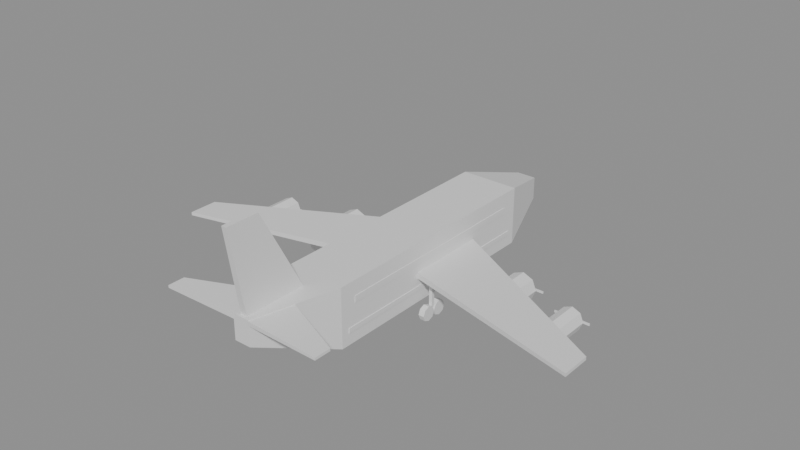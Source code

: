 # Source: airplane_prop.blend  (saved by Blender 5.2.44; exported with 4.5.12 LTS)
import bpy
from mathutils import Matrix  # noqa: F401  (used for matrix-valued properties, if any)

bpy.ops.wm.read_factory_settings(use_empty=True)
scene = bpy.context.scene
scene.name = 'Scene'

# ---- materials (node trees are filled in below, after node groups)
mat_plane = bpy.data.materials.new('plane')
mat_plane.diffuse_color = (0.92, 0.93, 0.95, 1.0)
mat_glass = bpy.data.materials.new('glass')
mat_glass.diffuse_color = (0.06, 0.08, 0.1, 1.0)
mat_plane_wing = bpy.data.materials.new('plane_wing')
mat_plane_wing.diffuse_color = (0.75, 0.77, 0.8, 1.0)
mat_plane_engine = bpy.data.materials.new('plane_engine')
mat_plane_engine.diffuse_color = (0.55, 0.57, 0.6, 1.0)
mat_loco = bpy.data.materials.new('loco')
mat_loco.diffuse_color = (0.7, 0.12, 0.1, 1.0)
mat_tire = bpy.data.materials.new('tire')
mat_tire.diffuse_color = (0.04, 0.04, 0.04, 1.0)
mat_metal = bpy.data.materials.new('metal')
mat_metal.diffuse_color = (0.55, 0.55, 0.6, 1.0)
mat_trim = bpy.data.materials.new('trim')
mat_trim.diffuse_color = (0.18, 0.18, 0.2, 1.0)

# ---- material node trees
mat_plane.use_nodes = True; mat_plane.node_tree.nodes.clear()
_N = mat_plane.node_tree.nodes; _L = mat_plane.node_tree.links
n0 = _N.new('ShaderNodeBsdfPrincipled'); n0.name = 'Principled BSDF'; n0.location = (-200, 100)
n0.inputs[10].default_value = 0.005
n1 = _N.new('ShaderNodeOutputMaterial'); n1.name = 'Material Output'; n1.location = (200, 100)
_L.new(n0.outputs[0], n1.inputs[0])
n1.is_active_output = True
mat_glass.use_nodes = True; mat_glass.node_tree.nodes.clear()
_N = mat_glass.node_tree.nodes; _L = mat_glass.node_tree.links
n0 = _N.new('ShaderNodeBsdfPrincipled'); n0.name = 'Principled BSDF'; n0.location = (-200, 100)
n0.inputs[10].default_value = 0.005
n1 = _N.new('ShaderNodeOutputMaterial'); n1.name = 'Material Output'; n1.location = (200, 100)
_L.new(n0.outputs[0], n1.inputs[0])
n1.is_active_output = True
mat_plane_wing.use_nodes = True; mat_plane_wing.node_tree.nodes.clear()
_N = mat_plane_wing.node_tree.nodes; _L = mat_plane_wing.node_tree.links
n0 = _N.new('ShaderNodeBsdfPrincipled'); n0.name = 'Principled BSDF'; n0.location = (-200, 100)
n0.inputs[10].default_value = 0.005
n1 = _N.new('ShaderNodeOutputMaterial'); n1.name = 'Material Output'; n1.location = (200, 100)
_L.new(n0.outputs[0], n1.inputs[0])
n1.is_active_output = True
mat_plane_engine.use_nodes = True; mat_plane_engine.node_tree.nodes.clear()
_N = mat_plane_engine.node_tree.nodes; _L = mat_plane_engine.node_tree.links
n0 = _N.new('ShaderNodeBsdfPrincipled'); n0.name = 'Principled BSDF'; n0.location = (-200, 100)
n0.inputs[10].default_value = 0.005
n1 = _N.new('ShaderNodeOutputMaterial'); n1.name = 'Material Output'; n1.location = (200, 100)
_L.new(n0.outputs[0], n1.inputs[0])
n1.is_active_output = True
mat_loco.use_nodes = True; mat_loco.node_tree.nodes.clear()
_N = mat_loco.node_tree.nodes; _L = mat_loco.node_tree.links
n0 = _N.new('ShaderNodeBsdfPrincipled'); n0.name = 'Principled BSDF'; n0.location = (-200, 100)
n0.inputs[10].default_value = 0.005
n1 = _N.new('ShaderNodeOutputMaterial'); n1.name = 'Material Output'; n1.location = (200, 100)
_L.new(n0.outputs[0], n1.inputs[0])
n1.is_active_output = True
mat_tire.use_nodes = True; mat_tire.node_tree.nodes.clear()
_N = mat_tire.node_tree.nodes; _L = mat_tire.node_tree.links
n0 = _N.new('ShaderNodeBsdfPrincipled'); n0.name = 'Principled BSDF'; n0.location = (-200, 100)
n0.inputs[10].default_value = 0.005
n1 = _N.new('ShaderNodeOutputMaterial'); n1.name = 'Material Output'; n1.location = (200, 100)
_L.new(n0.outputs[0], n1.inputs[0])
n1.is_active_output = True
mat_metal.use_nodes = True; mat_metal.node_tree.nodes.clear()
_N = mat_metal.node_tree.nodes; _L = mat_metal.node_tree.links
n0 = _N.new('ShaderNodeBsdfPrincipled'); n0.name = 'Principled BSDF'; n0.location = (-200, 100)
n0.inputs[10].default_value = 0.005
n1 = _N.new('ShaderNodeOutputMaterial'); n1.name = 'Material Output'; n1.location = (200, 100)
_L.new(n0.outputs[0], n1.inputs[0])
n1.is_active_output = True
mat_trim.use_nodes = True; mat_trim.node_tree.nodes.clear()
_N = mat_trim.node_tree.nodes; _L = mat_trim.node_tree.links
n0 = _N.new('ShaderNodeBsdfPrincipled'); n0.name = 'Principled BSDF'; n0.location = (-200, 100)
n0.inputs[10].default_value = 0.005
n1 = _N.new('ShaderNodeOutputMaterial'); n1.name = 'Material Output'; n1.location = (200, 100)
_L.new(n0.outputs[0], n1.inputs[0])
n1.is_active_output = True

# ---- meshes
me_airplane = bpy.data.meshes.new('Airplane')
me_airplane.from_pydata([(-1.8, -7.0, 0.9), (1.8, -7.0, 0.9), (1.8, 8.0, 0.9), (-1.8, 8.0, 0.9), (-1.8, -7.0, 4.5), (1.8, -7.0, 4.5), (1.8, 8.0, 4.5), (-1.8, 8.0, 4.5), (-1.8, 8.0, 0.9), (1.8, 8.0, 0.9), (0.6, 12.0, 2.0), (-0.6, 12.0, 2.0), (-1.8, 8.0, 4.5), (1.8, 8.0, 4.5), (0.6, 12.0, 3.4), (-0.6, 12.0, 3.4), (-1.2, 9.6, 3.5), (1.2, 9.6, 3.5), (0.62, 11.6, 3.05), (-0.62, 11.6, 3.05), (-1.2, 9.6, 4.0), (1.2, 9.6, 4.0), (0.62, 11.6, 3.45), (-0.62, 11.6, 3.45), (-1.8, -7.0, 0.9), (1.8, -7.0, 0.9), (0.5, -12.0, 3.0), (-0.5, -12.0, 3.0), (-1.8, -7.0, 4.5), (1.8, -7.0, 4.5), (0.5, -12.0, 4.5), (-0.5, -12.0, 4.5), (1.8, -6.0, 3.2), (1.83, -6.0, 3.2), (1.83, 7.0, 3.2), (1.8, 7.0, 3.2), (1.8, -6.0, 3.6), (1.83, -6.0, 3.6), (1.83, 7.0, 3.6), (1.8, 7.0, 3.6), (-1.83, -6.0, 3.2), (-1.8, -6.0, 3.2), (-1.8, 7.0, 3.2), (-1.83, 7.0, 3.2), (-1.83, -6.0, 3.6), (-1.8, -6.0, 3.6), (-1.8, 7.0, 3.6), (-1.83, 7.0, 3.6), (1.8, -1.0, 2.4), (13.0, -4.0, 2.6), (13.0, -2.2, 2.6), (1.8, 4.0, 2.4), (1.8, -1.0, 2.75), (13.0, -4.0, 2.8), (13.0, -2.2, 2.8), (1.8, 4.0, 2.75), (6.0, 2.9, 2.6), (6.0, -0.5, 2.6), (6.601, 2.9, 2.351), (6.601, -0.5, 2.351), (6.85, 2.9, 1.75), (6.85, -0.5, 1.75), (6.601, 2.9, 1.149), (6.601, -0.5, 1.149), (6.0, 2.9, 0.9), (6.0, -0.5, 0.9), (5.399, 2.9, 1.149), (5.399, -0.5, 1.149), (5.15, 2.9, 1.75), (5.15, -0.5, 1.75), (5.399, 2.9, 2.351), (5.399, -0.5, 2.351), (6.0, 2.9, 1.35), (6.283, 2.9, 1.467), (6.4, 2.9, 1.75), (6.283, 2.9, 2.033), (6.0, 2.9, 2.15), (5.717, 2.9, 2.033), (5.6, 2.9, 1.75), (5.717, 2.9, 1.467), (6.0, 3.5, 1.75), (10.0, 1.4, 2.7), (10.0, -1.4, 2.7), (10.49, 1.4, 2.495), (10.49, -1.4, 2.495), (10.7, 1.4, 2.0), (10.7, -1.4, 2.0), (10.49, 1.4, 1.505), (10.49, -1.4, 1.505), (10.0, 1.4, 1.3), (10.0, -1.4, 1.3), (9.505, 1.4, 1.505), (9.505, -1.4, 1.505), (9.3, 1.4, 2.0), (9.3, -1.4, 2.0), (9.505, 1.4, 2.495), (9.505, -1.4, 2.495), (10.0, 1.4, 1.65), (10.25, 1.4, 1.753), (10.35, 1.4, 2.0), (10.25, 1.4, 2.247), (10.0, 1.4, 2.35), (9.753, 1.4, 2.247), (9.65, 1.4, 2.0), (9.753, 1.4, 1.753), (10.0, 1.9, 2.0), (0.4, -12.0, 4.2), (5.0, -12.2, 4.3), (5.0, -11.2, 4.3), (0.4, -9.2, 4.2), (0.4, -12.0, 4.45), (5.0, -12.2, 4.45), (5.0, -11.2, 4.45), (0.4, -9.2, 4.45), (-1.8, -1.0, 2.4), (-13.0, -4.0, 2.6), (-13.0, -2.2, 2.6), (-1.8, 4.0, 2.4), (-1.8, -1.0, 2.75), (-13.0, -4.0, 2.8), (-13.0, -2.2, 2.8), (-1.8, 4.0, 2.75), (-6.0, 2.9, 2.6), (-6.0, -0.5, 2.6), (-5.399, 2.9, 2.351), (-5.399, -0.5, 2.351), (-5.15, 2.9, 1.75), (-5.15, -0.5, 1.75), (-5.399, 2.9, 1.149), (-5.399, -0.5, 1.149), (-6.0, 2.9, 0.9), (-6.0, -0.5, 0.9), (-6.601, 2.9, 1.149), (-6.601, -0.5, 1.149), (-6.85, 2.9, 1.75), (-6.85, -0.5, 1.75), (-6.601, 2.9, 2.351), (-6.601, -0.5, 2.351), (-6.0, 2.9, 1.35), (-5.717, 2.9, 1.467), (-5.6, 2.9, 1.75), (-5.717, 2.9, 2.033), (-6.0, 2.9, 2.15), (-6.283, 2.9, 2.033), (-6.4, 2.9, 1.75), (-6.283, 2.9, 1.467), (-6.0, 3.5, 1.75), (-10.0, 1.4, 2.7), (-10.0, -1.4, 2.7), (-9.505, 1.4, 2.495), (-9.505, -1.4, 2.495), (-9.3, 1.4, 2.0), (-9.3, -1.4, 2.0), (-9.505, 1.4, 1.505), (-9.505, -1.4, 1.505), (-10.0, 1.4, 1.3), (-10.0, -1.4, 1.3), (-10.49, 1.4, 1.505), (-10.49, -1.4, 1.505), (-10.7, 1.4, 2.0), (-10.7, -1.4, 2.0), (-10.49, 1.4, 2.495), (-10.49, -1.4, 2.495), (-10.0, 1.4, 1.65), (-9.753, 1.4, 1.753), (-9.65, 1.4, 2.0), (-9.753, 1.4, 2.247), (-10.0, 1.4, 2.35), (-10.25, 1.4, 2.247), (-10.35, 1.4, 2.0), (-10.25, 1.4, 1.753), (-10.0, 1.9, 2.0), (-0.4, -12.0, 4.2), (-5.0, -12.2, 4.3), (-5.0, -11.2, 4.3), (-0.4, -9.2, 4.2), (-0.4, -12.0, 4.45), (-5.0, -12.2, 4.45), (-5.0, -11.2, 4.45), (-0.4, -9.2, 4.45), (-0.2, -11.8, 4.5), (0.2, -11.8, 4.5), (0.2, -8.0, 4.5), (-0.2, -8.0, 4.5), (-0.15, -12.6, 9.5), (0.15, -12.6, 9.5), (0.15, -10.6, 9.5), (-0.15, -10.6, 9.5), (-1.84, -6.5, 1.6), (-1.8, -6.5, 1.6), (-1.8, 7.5, 1.6), (-1.84, 7.5, 1.6), (-1.84, -6.5, 1.9), (-1.8, -6.5, 1.9), (-1.8, 7.5, 1.9), (-1.84, 7.5, 1.9), (1.8, -6.5, 1.6), (1.84, -6.5, 1.6), (1.84, 7.5, 1.6), (1.8, 7.5, 1.6), (1.8, -6.5, 1.9), (1.84, -6.5, 1.9), (1.84, 7.5, 1.9), (1.8, 7.5, 1.9), (-0.15, 9.85, 0.35), (0.15, 9.85, 0.35), (-0.15, 9.747, 0.1025), (0.15, 9.747, 0.1025), (-0.15, 9.5, 0.0), (0.15, 9.5, 0.0), (-0.15, 9.253, 0.1025), (0.15, 9.253, 0.1025), (-0.15, 9.15, 0.35), (0.15, 9.15, 0.35), (-0.15, 9.253, 0.5975), (0.15, 9.253, 0.5975), (-0.15, 9.5, 0.7), (0.15, 9.5, 0.7), (-0.15, 9.747, 0.5975), (0.15, 9.747, 0.5975), (-0.08, 9.42, 0.35), (0.08, 9.42, 0.35), (0.08, 9.58, 0.35), (-0.08, 9.58, 0.35), (-0.08, 9.42, 1.2), (0.08, 9.42, 1.2), (0.08, 9.58, 1.2), (-0.08, 9.58, 1.2), (2.225, -0.5, 0.45), (2.575, -0.5, 0.45), (2.225, -0.6318, 0.1318), (2.575, -0.6318, 0.1318), (2.225, -0.95, 0.0), (2.575, -0.95, 0.0), (2.225, -1.268, 0.1318), (2.575, -1.268, 0.1318), (2.225, -1.4, 0.45), (2.575, -1.4, 0.45), (2.225, -1.268, 0.7682), (2.575, -1.268, 0.7682), (2.225, -0.95, 0.9), (2.575, -0.95, 0.9), (2.225, -0.6318, 0.7682), (2.575, -0.6318, 0.7682), (2.225, 0.4, 0.45), (2.575, 0.4, 0.45), (2.225, 0.2682, 0.1318), (2.575, 0.2682, 0.1318), (2.225, -0.05, 0.0), (2.575, -0.05, 0.0), (2.225, -0.3682, 0.1318), (2.575, -0.3682, 0.1318), (2.225, -0.5, 0.45), (2.575, -0.5, 0.45), (2.225, -0.3682, 0.7682), (2.575, -0.3682, 0.7682), (2.225, -0.05, 0.9), (2.575, -0.05, 0.9), (2.225, 0.2682, 0.7682), (2.575, 0.2682, 0.7682), (2.3, -0.6, 0.45), (2.5, -0.6, 0.45), (2.5, -0.4, 0.45), (2.3, -0.4, 0.45), (2.3, -0.6, 2.5), (2.5, -0.6, 2.5), (2.5, -0.4, 2.5), (2.3, -0.4, 2.5), (-2.575, -0.5, 0.45), (-2.225, -0.5, 0.45), (-2.575, -0.6318, 0.1318), (-2.225, -0.6318, 0.1318), (-2.575, -0.95, 0.0), (-2.225, -0.95, 0.0), (-2.575, -1.268, 0.1318), (-2.225, -1.268, 0.1318), (-2.575, -1.4, 0.45), (-2.225, -1.4, 0.45), (-2.575, -1.268, 0.7682), (-2.225, -1.268, 0.7682), (-2.575, -0.95, 0.9), (-2.225, -0.95, 0.9), (-2.575, -0.6318, 0.7682), (-2.225, -0.6318, 0.7682), (-2.575, 0.4, 0.45), (-2.225, 0.4, 0.45), (-2.575, 0.2682, 0.1318), (-2.225, 0.2682, 0.1318), (-2.575, -0.05, 0.0), (-2.225, -0.05, 0.0), (-2.575, -0.3682, 0.1318), (-2.225, -0.3682, 0.1318), (-2.575, -0.5, 0.45), (-2.225, -0.5, 0.45), (-2.575, -0.3682, 0.7682), (-2.225, -0.3682, 0.7682), (-2.575, -0.05, 0.9), (-2.225, -0.05, 0.9), (-2.575, 0.2682, 0.7682), (-2.225, 0.2682, 0.7682), (-2.5, -0.6, 0.45), (-2.3, -0.6, 0.45), (-2.3, -0.4, 0.45), (-2.5, -0.4, 0.45), (-2.5, -0.6, 2.5), (-2.3, -0.6, 2.5), (-2.3, -0.4, 2.5), (-2.5, -0.4, 2.5)], [], [(0, 3, 2, 1), (4, 5, 6, 7), (0, 1, 5, 4), (1, 2, 6, 5), (2, 3, 7, 6), (3, 0, 4, 7), (8, 11, 10, 9), (12, 13, 14, 15), (8, 9, 13, 12), (9, 10, 14, 13), (10, 11, 15, 14), (11, 8, 12, 15), (16, 19, 18, 17), (20, 21, 22, 23), (16, 17, 21, 20), (17, 18, 22, 21), (18, 19, 23, 22), (19, 16, 20, 23), (24, 25, 26, 27), (28, 31, 30, 29), (24, 28, 29, 25), (25, 29, 30, 26), (26, 30, 31, 27), (27, 31, 28, 24), (32, 35, 34, 33), (36, 37, 38, 39), (32, 33, 37, 36), (33, 34, 38, 37), (34, 35, 39, 38), (35, 32, 36, 39), (40, 43, 42, 41), (44, 45, 46, 47), (40, 41, 45, 44), (41, 42, 46, 45), (42, 43, 47, 46), (43, 40, 44, 47), (48, 51, 50, 49), (52, 53, 54, 55), (48, 49, 53, 52), (49, 50, 54, 53), (50, 51, 55, 54), (51, 48, 52, 55), (56, 57, 59, 58), (58, 59, 61, 60), (60, 61, 63, 62), (62, 63, 65, 64), (64, 65, 67, 66), (66, 67, 69, 68), (59, 57, 71, 69, 67, 65, 63, 61), (68, 69, 71, 70), (70, 71, 57, 56), (56, 58, 60, 62, 64, 66, 68, 70), (72, 80, 73), (73, 80, 74), (74, 80, 75), (75, 80, 76), (76, 80, 77), (77, 80, 78), (72, 73, 74, 75, 76, 77, 78, 79), (78, 80, 79), (79, 80, 72), (81, 82, 84, 83), (83, 84, 86, 85), (85, 86, 88, 87), (87, 88, 90, 89), (89, 90, 92, 91), (91, 92, 94, 93), (84, 82, 96, 94, 92, 90, 88, 86), (93, 94, 96, 95), (95, 96, 82, 81), (81, 83, 85, 87, 89, 91, 93, 95), (97, 105, 98), (98, 105, 99), (99, 105, 100), (100, 105, 101), (101, 105, 102), (102, 105, 103), (97, 98, 99, 100, 101, 102, 103, 104), (103, 105, 104), (104, 105, 97), (106, 109, 108, 107), (110, 111, 112, 113), (106, 107, 111, 110), (107, 108, 112, 111), (108, 109, 113, 112), (109, 106, 110, 113), (114, 115, 116, 117), (118, 121, 120, 119), (114, 118, 119, 115), (115, 119, 120, 116), (116, 120, 121, 117), (117, 121, 118, 114), (122, 123, 125, 124), (124, 125, 127, 126), (126, 127, 129, 128), (128, 129, 131, 130), (130, 131, 133, 132), (132, 133, 135, 134), (125, 123, 137, 135, 133, 131, 129, 127), (134, 135, 137, 136), (136, 137, 123, 122), (122, 124, 126, 128, 130, 132, 134, 136), (138, 146, 139), (139, 146, 140), (140, 146, 141), (141, 146, 142), (142, 146, 143), (143, 146, 144), (138, 139, 140, 141, 142, 143, 144, 145), (144, 146, 145), (145, 146, 138), (147, 148, 150, 149), (149, 150, 152, 151), (151, 152, 154, 153), (153, 154, 156, 155), (155, 156, 158, 157), (157, 158, 160, 159), (150, 148, 162, 160, 158, 156, 154, 152), (159, 160, 162, 161), (161, 162, 148, 147), (147, 149, 151, 153, 155, 157, 159, 161), (163, 171, 164), (164, 171, 165), (165, 171, 166), (166, 171, 167), (167, 171, 168), (168, 171, 169), (163, 164, 165, 166, 167, 168, 169, 170), (169, 171, 170), (170, 171, 163), (172, 173, 174, 175), (176, 179, 178, 177), (172, 176, 177, 173), (173, 177, 178, 174), (174, 178, 179, 175), (175, 179, 176, 172), (180, 183, 182, 181), (184, 185, 186, 187), (180, 181, 185, 184), (181, 182, 186, 185), (182, 183, 187, 186), (183, 180, 184, 187), (188, 191, 190, 189), (192, 193, 194, 195), (188, 189, 193, 192), (189, 190, 194, 193), (190, 191, 195, 194), (191, 188, 192, 195), (196, 199, 198, 197), (200, 201, 202, 203), (196, 197, 201, 200), (197, 198, 202, 201), (198, 199, 203, 202), (199, 196, 200, 203), (204, 205, 207, 206), (206, 207, 209, 208), (208, 209, 211, 210), (210, 211, 213, 212), (212, 213, 215, 214), (214, 215, 217, 216), (207, 205, 219, 217, 215, 213, 211, 209), (216, 217, 219, 218), (218, 219, 205, 204), (204, 206, 208, 210, 212, 214, 216, 218), (220, 223, 222, 221), (224, 225, 226, 227), (220, 221, 225, 224), (221, 222, 226, 225), (222, 223, 227, 226), (223, 220, 224, 227), (228, 229, 231, 230), (230, 231, 233, 232), (232, 233, 235, 234), (234, 235, 237, 236), (236, 237, 239, 238), (238, 239, 241, 240), (231, 229, 243, 241, 239, 237, 235, 233), (240, 241, 243, 242), (242, 243, 229, 228), (228, 230, 232, 234, 236, 238, 240, 242), (244, 245, 247, 246), (246, 247, 249, 248), (248, 249, 251, 250), (250, 251, 253, 252), (252, 253, 255, 254), (254, 255, 257, 256), (247, 245, 259, 257, 255, 253, 251, 249), (256, 257, 259, 258), (258, 259, 245, 244), (244, 246, 248, 250, 252, 254, 256, 258), (260, 263, 262, 261), (264, 265, 266, 267), (260, 261, 265, 264), (261, 262, 266, 265), (262, 263, 267, 266), (263, 260, 264, 267), (268, 269, 271, 270), (270, 271, 273, 272), (272, 273, 275, 274), (274, 275, 277, 276), (276, 277, 279, 278), (278, 279, 281, 280), (271, 269, 283, 281, 279, 277, 275, 273), (280, 281, 283, 282), (282, 283, 269, 268), (268, 270, 272, 274, 276, 278, 280, 282), (284, 285, 287, 286), (286, 287, 289, 288), (288, 289, 291, 290), (290, 291, 293, 292), (292, 293, 295, 294), (294, 295, 297, 296), (287, 285, 299, 297, 295, 293, 291, 289), (296, 297, 299, 298), (298, 299, 285, 284), (284, 286, 288, 290, 292, 294, 296, 298), (300, 303, 302, 301), (304, 305, 306, 307), (300, 301, 305, 304), (301, 302, 306, 305), (302, 303, 307, 306), (303, 300, 304, 307)])
me_airplane.polygons.foreach_set('material_index', [0, 0, 0, 0, 0, 0, 0, 0, 0, 0, 0, 0, 1, 1, 1, 1, 1, 1, 0, 0, 0, 0, 0, 0, 1, 1, 1, 1, 1, 1, 1, 1, 1, 1, 1, 1, 2, 2, 2, 2, 2, 2, 3, 3, 3, 3, 3, 3, 3, 3, 3, 3, 0, 0, 0, 0, 0, 0, 0, 0, 0, 3, 3, 3, 3, 3, 3, 3, 3, 3, 3, 0, 0, 0, 0, 0, 0, 0, 0, 0, 2, 2, 2, 2, 2, 2, 2, 2, 2, 2, 2, 2, 3, 3, 3, 3, 3, 3, 3, 3, 3, 3, 0, 0, 0, 0, 0, 0, 0, 0, 0, 3, 3, 3, 3, 3, 3, 3, 3, 3, 3, 0, 0, 0, 0, 0, 0, 0, 0, 0, 2, 2, 2, 2, 2, 2, 4, 4, 4, 4, 4, 4, 4, 4, 4, 4, 4, 4, 4, 4, 4, 4, 4, 4, 5, 5, 5, 5, 5, 5, 5, 5, 5, 5, 6, 6, 6, 6, 6, 6, 5, 5, 5, 5, 5, 5, 5, 5, 5, 5, 5, 5, 5, 5, 5, 5, 5, 5, 5, 5, 6, 6, 6, 6, 6, 6, 5, 5, 5, 5, 5, 5, 5, 5, 5, 5, 5, 5, 5, 5, 5, 5, 5, 5, 5, 5, 6, 6, 6, 6, 6, 6])
_uv = me_airplane.uv_layers.new(name='UVMap')
_uv.uv.foreach_set('vector', [0.0, 0.0, 0.0, 0.0, 0.0, 0.0, 0.0, 0.0, 0.0, 0.0, 0.0, 0.0, 0.0, 0.0, 0.0, 0.0, 0.0, 0.0, 0.0, 0.0, 0.0, 0.0, 0.0, 0.0, 0.0, 0.0, 0.0, 0.0, 0.0, 0.0, 0.0, 0.0, 0.0, 0.0, 0.0, 0.0, 0.0, 0.0, 0.0, 0.0, 0.0, 0.0, 0.0, 0.0, 0.0, 0.0, 0.0, 0.0, 0.0, 0.0, 0.0, 0.0, 0.0, 0.0, 0.0, 0.0, 0.0, 0.0, 0.0, 0.0, 0.0, 0.0, 0.0, 0.0, 0.0, 0.0, 0.0, 0.0, 0.0, 0.0, 0.0, 0.0, 0.0, 0.0, 0.0, 0.0, 0.0, 0.0, 0.0, 0.0, 0.0, 0.0, 0.0, 0.0, 0.0, 0.0, 0.0, 0.0, 0.0, 0.0, 0.0, 0.0, 0.0, 0.0, 0.0, 0.0, 0.0, 0.0, 0.0, 0.0, 0.0, 0.0, 0.0, 0.0, 0.0, 0.0, 0.0, 0.0, 0.0, 0.0, 0.0, 0.0, 0.0, 0.0, 0.0, 0.0, 0.0, 0.0, 0.0, 0.0, 0.0, 0.0, 0.0, 0.0, 0.0, 0.0, 0.0, 0.0, 0.0, 0.0, 0.0, 0.0, 0.0, 0.0, 0.0, 0.0, 0.0, 0.0, 0.0, 0.0, 0.0, 0.0, 0.0, 0.0, 0.0, 0.0, 0.0, 0.0, 0.0, 0.0, 0.0, 0.0, 0.0, 0.0, 0.0, 0.0, 0.0, 0.0, 0.0, 0.0, 0.0, 0.0, 0.0, 0.0, 0.0, 0.0, 0.0, 0.0, 0.0, 0.0, 0.0, 0.0, 0.0, 0.0, 0.0, 0.0, 0.0, 0.0, 0.0, 0.0, 0.0, 0.0, 0.0, 0.0, 0.0, 0.0, 0.0, 0.0, 0.0, 0.0, 0.0, 0.0, 0.0, 0.0, 0.0, 0.0, 0.0, 0.0, 0.0, 0.0, 0.0, 0.0, 0.0, 0.0, 0.0, 0.0, 0.0, 0.0, 0.0, 0.0, 0.0, 0.0, 0.0, 0.0, 0.0, 0.0, 0.0, 0.0, 0.0, 0.0, 0.0, 0.0, 0.0, 0.0, 0.0, 0.0, 0.0, 0.0, 0.0, 0.0, 0.0, 0.0, 0.0, 0.0, 0.0, 0.0, 0.0, 0.0, 0.0, 0.0, 0.0, 0.0, 0.0, 0.0, 0.0, 0.0, 0.0, 0.0, 0.0, 0.0, 0.0, 0.0, 0.0, 0.0, 0.0, 0.0, 0.0, 0.0, 0.0, 0.0, 0.0, 0.0, 0.0, 0.0, 0.0, 0.0, 0.0, 0.0, 0.0, 0.0, 0.0, 0.0, 0.0, 0.0, 0.0, 0.0, 0.0, 0.0, 0.0, 0.0, 0.0, 0.0, 0.0, 0.0, 0.0, 0.0, 0.0, 0.0, 0.0, 0.0, 0.0, 0.0, 0.0, 0.0, 0.0, 0.0, 0.0, 0.0, 0.0, 0.0, 0.0, 0.0, 0.0, 0.0, 0.0, 0.0, 0.0, 0.0, 0.0, 0.0, 0.0, 0.0, 0.0, 0.0, 0.0, 0.0, 0.0, 0.0, 0.0, 0.0, 0.0, 0.0, 0.0, 0.0, 0.0, 0.0, 0.0, 0.0, 0.0, 0.0, 0.0, 0.0, 0.0, 0.0, 0.0, 0.0, 1.0, 0.5, 1.0, 1.0, 0.875, 1.0, 0.875, 0.5, 0.875, 0.5, 0.875, 1.0, 0.75, 1.0, 0.75, 0.5, 0.75, 0.5, 0.75, 1.0, 0.625, 1.0, 0.625, 0.5, 0.625, 0.5, 0.625, 1.0, 0.5, 1.0, 0.5, 0.5, 0.5, 0.5, 0.5, 1.0, 0.375, 1.0, 0.375, 0.5, 0.375, 0.5, 0.375, 1.0, 0.25, 1.0, 0.25, 0.5, 0.4197, 0.4197, 0.25, 0.49, 0.08029, 0.4197, 0.01, 0.25, 0.08029, 0.08029, 0.25, 0.01, 0.4197, 0.08029, 0.49, 0.25, 0.25, 0.5, 0.25, 1.0, 0.125, 1.0, 0.125, 0.5, 0.125, 0.5, 0.125, 1.0, 0.0, 1.0, 0.0, 0.5, 0.75, 0.49, 0.9197, 0.4197, 0.99, 0.25, 0.9197, 0.08029, 0.75, 0.01, 0.5803, 0.08029, 0.51, 0.25, 0.5803, 0.4197, 0.25, 0.49, 0.25, 0.25, 0.4197, 0.4197, 0.4197, 0.4197, 0.25, 0.25, 0.49, 0.25, 0.49, 0.25, 0.25, 0.25, 0.4197, 0.08029, 0.4197, 0.08029, 0.25, 0.25, 0.25, 0.01, 0.25, 0.01, 0.25, 0.25, 0.08029, 0.08029, 0.08029, 0.08029, 0.25, 0.25, 0.01, 0.25, 0.75, 0.49, 0.9197, 0.4197, 0.99, 0.25, 0.9197, 0.08029, 0.75, 0.01, 0.5803, 0.08029, 0.51, 0.25, 0.5803, 0.4197, 0.01, 0.25, 0.25, 0.25, 0.08029, 0.4197, 0.08029, 0.4197, 0.25, 0.25, 0.25, 0.49, 1.0, 0.5, 1.0, 1.0, 0.875, 1.0, 0.875, 0.5, 0.875, 0.5, 0.875, 1.0, 0.75, 1.0, 0.75, 0.5, 0.75, 0.5, 0.75, 1.0, 0.625, 1.0, 0.625, 0.5, 0.625, 0.5, 0.625, 1.0, 0.5, 1.0, 0.5, 0.5, 0.5, 0.5, 0.5, 1.0, 0.375, 1.0, 0.375, 0.5, 0.375, 0.5, 0.375, 1.0, 0.25, 1.0, 0.25, 0.5, 0.4197, 0.4197, 0.25, 0.49, 0.08029, 0.4197, 0.01, 0.25, 0.08029, 0.08029, 0.25, 0.01, 0.4197, 0.08029, 0.49, 0.25, 0.25, 0.5, 0.25, 1.0, 0.125, 1.0, 0.125, 0.5, 0.125, 0.5, 0.125, 1.0, 0.0, 1.0, 0.0, 0.5, 0.75, 0.49, 0.9197, 0.4197, 0.99, 0.25, 0.9197, 0.08029, 0.75, 0.01, 0.5803, 0.08029, 0.51, 0.25, 0.5803, 0.4197, 0.25, 0.49, 0.25, 0.25, 0.4197, 0.4197, 0.4197, 0.4197, 0.25, 0.25, 0.49, 0.25, 0.49, 0.25, 0.25, 0.25, 0.4197, 0.08029, 0.4197, 0.08029, 0.25, 0.25, 0.25, 0.01, 0.25, 0.01, 0.25, 0.25, 0.08029, 0.08029, 0.08029, 0.08029, 0.25, 0.25, 0.01, 0.25, 0.75, 0.49, 0.9197, 0.4197, 0.99, 0.25, 0.9197, 0.08029, 0.75, 0.01, 0.5803, 0.08029, 0.51, 0.25, 0.5803, 0.4197, 0.01, 0.25, 0.25, 0.25, 0.08029, 0.4197, 0.08029, 0.4197, 0.25, 0.25, 0.25, 0.49, 0.0, 0.0, 0.0, 0.0, 0.0, 0.0, 0.0, 0.0, 0.0, 0.0, 0.0, 0.0, 0.0, 0.0, 0.0, 0.0, 0.0, 0.0, 0.0, 0.0, 0.0, 0.0, 0.0, 0.0, 0.0, 0.0, 0.0, 0.0, 0.0, 0.0, 0.0, 0.0, 0.0, 0.0, 0.0, 0.0, 0.0, 0.0, 0.0, 0.0, 0.0, 0.0, 0.0, 0.0, 0.0, 0.0, 0.0, 0.0, 0.0, 0.0, 0.0, 0.0, 0.0, 0.0, 0.0, 0.0, 0.0, 0.0, 0.0, 0.0, 0.0, 0.0, 0.0, 0.0, 0.0, 0.0, 0.0, 0.0, 0.0, 0.0, 0.0, 0.0, 0.0, 0.0, 0.0, 0.0, 0.0, 0.0, 0.0, 0.0, 0.0, 0.0, 0.0, 0.0, 0.0, 0.0, 0.0, 0.0, 0.0, 0.0, 0.0, 0.0, 0.0, 0.0, 0.0, 0.0, 1.0, 0.5, 1.0, 1.0, 0.875, 1.0, 0.875, 0.5, 0.875, 0.5, 0.875, 1.0, 0.75, 1.0, 0.75, 0.5, 0.75, 0.5, 0.75, 1.0, 0.625, 1.0, 0.625, 0.5, 0.625, 0.5, 0.625, 1.0, 0.5, 1.0, 0.5, 0.5, 0.5, 0.5, 0.5, 1.0, 0.375, 1.0, 0.375, 0.5, 0.375, 0.5, 0.375, 1.0, 0.25, 1.0, 0.25, 0.5, 0.4197, 0.4197, 0.25, 0.49, 0.08029, 0.4197, 0.01, 0.25, 0.08029, 0.08029, 0.25, 0.01, 0.4197, 0.08029, 0.49, 0.25, 0.25, 0.5, 0.25, 1.0, 0.125, 1.0, 0.125, 0.5, 0.125, 0.5, 0.125, 1.0, 0.0, 1.0, 0.0, 0.5, 0.75, 0.49, 0.9197, 0.4197, 0.99, 0.25, 0.9197, 0.08029, 0.75, 0.01, 0.5803, 0.08029, 0.51, 0.25, 0.5803, 0.4197, 0.25, 0.49, 0.25, 0.25, 0.4197, 0.4197, 0.4197, 0.4197, 0.25, 0.25, 0.49, 0.25, 0.49, 0.25, 0.25, 0.25, 0.4197, 0.08029, 0.4197, 0.08029, 0.25, 0.25, 0.25, 0.01, 0.25, 0.01, 0.25, 0.25, 0.08029, 0.08029, 0.08029, 0.08029, 0.25, 0.25, 0.01, 0.25, 0.75, 0.49, 0.9197, 0.4197, 0.99, 0.25, 0.9197, 0.08029, 0.75, 0.01, 0.5803, 0.08029, 0.51, 0.25, 0.5803, 0.4197, 0.01, 0.25, 0.25, 0.25, 0.08029, 0.4197, 0.08029, 0.4197, 0.25, 0.25, 0.25, 0.49, 1.0, 0.5, 1.0, 1.0, 0.875, 1.0, 0.875, 0.5, 0.875, 0.5, 0.875, 1.0, 0.75, 1.0, 0.75, 0.5, 0.75, 0.5, 0.75, 1.0, 0.625, 1.0, 0.625, 0.5, 0.625, 0.5, 0.625, 1.0, 0.5, 1.0, 0.5, 0.5, 0.5, 0.5, 0.5, 1.0, 0.375, 1.0, 0.375, 0.5, 0.375, 0.5, 0.375, 1.0, 0.25, 1.0, 0.25, 0.5, 0.4197, 0.4197, 0.25, 0.49, 0.08029, 0.4197, 0.01, 0.25, 0.08029, 0.08029, 0.25, 0.01, 0.4197, 0.08029, 0.49, 0.25, 0.25, 0.5, 0.25, 1.0, 0.125, 1.0, 0.125, 0.5, 0.125, 0.5, 0.125, 1.0, 0.0, 1.0, 0.0, 0.5, 0.75, 0.49, 0.9197, 0.4197, 0.99, 0.25, 0.9197, 0.08029, 0.75, 0.01, 0.5803, 0.08029, 0.51, 0.25, 0.5803, 0.4197, 0.25, 0.49, 0.25, 0.25, 0.4197, 0.4197, 0.4197, 0.4197, 0.25, 0.25, 0.49, 0.25, 0.49, 0.25, 0.25, 0.25, 0.4197, 0.08029, 0.4197, 0.08029, 0.25, 0.25, 0.25, 0.01, 0.25, 0.01, 0.25, 0.25, 0.08029, 0.08029, 0.08029, 0.08029, 0.25, 0.25, 0.01, 0.25, 0.75, 0.49, 0.9197, 0.4197, 0.99, 0.25, 0.9197, 0.08029, 0.75, 0.01, 0.5803, 0.08029, 0.51, 0.25, 0.5803, 0.4197, 0.01, 0.25, 0.25, 0.25, 0.08029, 0.4197, 0.08029, 0.4197, 0.25, 0.25, 0.25, 0.49, 0.0, 0.0, 0.0, 0.0, 0.0, 0.0, 0.0, 0.0, 0.0, 0.0, 0.0, 0.0, 0.0, 0.0, 0.0, 0.0, 0.0, 0.0, 0.0, 0.0, 0.0, 0.0, 0.0, 0.0, 0.0, 0.0, 0.0, 0.0, 0.0, 0.0, 0.0, 0.0, 0.0, 0.0, 0.0, 0.0, 0.0, 0.0, 0.0, 0.0, 0.0, 0.0, 0.0, 0.0, 0.0, 0.0, 0.0, 0.0, 0.0, 0.0, 0.0, 0.0, 0.0, 0.0, 0.0, 0.0, 0.0, 0.0, 0.0, 0.0, 0.0, 0.0, 0.0, 0.0, 0.0, 0.0, 0.0, 0.0, 0.0, 0.0, 0.0, 0.0, 0.0, 0.0, 0.0, 0.0, 0.0, 0.0, 0.0, 0.0, 0.0, 0.0, 0.0, 0.0, 0.0, 0.0, 0.0, 0.0, 0.0, 0.0, 0.0, 0.0, 0.0, 0.0, 0.0, 0.0, 0.0, 0.0, 0.0, 0.0, 0.0, 0.0, 0.0, 0.0, 0.0, 0.0, 0.0, 0.0, 0.0, 0.0, 0.0, 0.0, 0.0, 0.0, 0.0, 0.0, 0.0, 0.0, 0.0, 0.0, 0.0, 0.0, 0.0, 0.0, 0.0, 0.0, 0.0, 0.0, 0.0, 0.0, 0.0, 0.0, 0.0, 0.0, 0.0, 0.0, 0.0, 0.0, 0.0, 0.0, 0.0, 0.0, 0.0, 0.0, 0.0, 0.0, 0.0, 0.0, 0.0, 0.0, 0.0, 0.0, 0.0, 0.0, 0.0, 0.0, 0.0, 0.0, 0.0, 0.0, 0.0, 0.0, 0.0, 0.0, 0.0, 0.0, 0.0, 0.0, 0.0, 0.0, 0.0, 0.0, 0.0, 0.0, 0.0, 0.0, 0.0, 0.0, 0.0, 0.0, 0.0, 0.0, 0.0, 0.0, 0.0, 0.0, 0.0, 0.0, 0.0, 0.0, 0.0, 0.0, 1.0, 0.5, 1.0, 1.0, 0.875, 1.0, 0.875, 0.5, 0.875, 0.5, 0.875, 1.0, 0.75, 1.0, 0.75, 0.5, 0.75, 0.5, 0.75, 1.0, 0.625, 1.0, 0.625, 0.5, 0.625, 0.5, 0.625, 1.0, 0.5, 1.0, 0.5, 0.5, 0.5, 0.5, 0.5, 1.0, 0.375, 1.0, 0.375, 0.5, 0.375, 0.5, 0.375, 1.0, 0.25, 1.0, 0.25, 0.5, 0.4197, 0.4197, 0.25, 0.49, 0.08029, 0.4197, 0.01, 0.25, 0.08029, 0.08029, 0.25, 0.01, 0.4197, 0.08029, 0.49, 0.25, 0.25, 0.5, 0.25, 1.0, 0.125, 1.0, 0.125, 0.5, 0.125, 0.5, 0.125, 1.0, 0.0, 1.0, 0.0, 0.5, 0.75, 0.49, 0.9197, 0.4197, 0.99, 0.25, 0.9197, 0.08029, 0.75, 0.01, 0.5803, 0.08029, 0.51, 0.25, 0.5803, 0.4197, 0.0, 0.0, 0.0, 0.0, 0.0, 0.0, 0.0, 0.0, 0.0, 0.0, 0.0, 0.0, 0.0, 0.0, 0.0, 0.0, 0.0, 0.0, 0.0, 0.0, 0.0, 0.0, 0.0, 0.0, 0.0, 0.0, 0.0, 0.0, 0.0, 0.0, 0.0, 0.0, 0.0, 0.0, 0.0, 0.0, 0.0, 0.0, 0.0, 0.0, 0.0, 0.0, 0.0, 0.0, 0.0, 0.0, 0.0, 0.0, 1.0, 0.5, 1.0, 1.0, 0.875, 1.0, 0.875, 0.5, 0.875, 0.5, 0.875, 1.0, 0.75, 1.0, 0.75, 0.5, 0.75, 0.5, 0.75, 1.0, 0.625, 1.0, 0.625, 0.5, 0.625, 0.5, 0.625, 1.0, 0.5, 1.0, 0.5, 0.5, 0.5, 0.5, 0.5, 1.0, 0.375, 1.0, 0.375, 0.5, 0.375, 0.5, 0.375, 1.0, 0.25, 1.0, 0.25, 0.5, 0.4197, 0.4197, 0.25, 0.49, 0.08029, 0.4197, 0.01, 0.25, 0.08029, 0.08029, 0.25, 0.01, 0.4197, 0.08029, 0.49, 0.25, 0.25, 0.5, 0.25, 1.0, 0.125, 1.0, 0.125, 0.5, 0.125, 0.5, 0.125, 1.0, 0.0, 1.0, 0.0, 0.5, 0.75, 0.49, 0.9197, 0.4197, 0.99, 0.25, 0.9197, 0.08029, 0.75, 0.01, 0.5803, 0.08029, 0.51, 0.25, 0.5803, 0.4197, 1.0, 0.5, 1.0, 1.0, 0.875, 1.0, 0.875, 0.5, 0.875, 0.5, 0.875, 1.0, 0.75, 1.0, 0.75, 0.5, 0.75, 0.5, 0.75, 1.0, 0.625, 1.0, 0.625, 0.5, 0.625, 0.5, 0.625, 1.0, 0.5, 1.0, 0.5, 0.5, 0.5, 0.5, 0.5, 1.0, 0.375, 1.0, 0.375, 0.5, 0.375, 0.5, 0.375, 1.0, 0.25, 1.0, 0.25, 0.5, 0.4197, 0.4197, 0.25, 0.49, 0.08029, 0.4197, 0.01, 0.25, 0.08029, 0.08029, 0.25, 0.01, 0.4197, 0.08029, 0.49, 0.25, 0.25, 0.5, 0.25, 1.0, 0.125, 1.0, 0.125, 0.5, 0.125, 0.5, 0.125, 1.0, 0.0, 1.0, 0.0, 0.5, 0.75, 0.49, 0.9197, 0.4197, 0.99, 0.25, 0.9197, 0.08029, 0.75, 0.01, 0.5803, 0.08029, 0.51, 0.25, 0.5803, 0.4197, 0.0, 0.0, 0.0, 0.0, 0.0, 0.0, 0.0, 0.0, 0.0, 0.0, 0.0, 0.0, 0.0, 0.0, 0.0, 0.0, 0.0, 0.0, 0.0, 0.0, 0.0, 0.0, 0.0, 0.0, 0.0, 0.0, 0.0, 0.0, 0.0, 0.0, 0.0, 0.0, 0.0, 0.0, 0.0, 0.0, 0.0, 0.0, 0.0, 0.0, 0.0, 0.0, 0.0, 0.0, 0.0, 0.0, 0.0, 0.0, 1.0, 0.5, 1.0, 1.0, 0.875, 1.0, 0.875, 0.5, 0.875, 0.5, 0.875, 1.0, 0.75, 1.0, 0.75, 0.5, 0.75, 0.5, 0.75, 1.0, 0.625, 1.0, 0.625, 0.5, 0.625, 0.5, 0.625, 1.0, 0.5, 1.0, 0.5, 0.5, 0.5, 0.5, 0.5, 1.0, 0.375, 1.0, 0.375, 0.5, 0.375, 0.5, 0.375, 1.0, 0.25, 1.0, 0.25, 0.5, 0.4197, 0.4197, 0.25, 0.49, 0.08029, 0.4197, 0.01, 0.25, 0.08029, 0.08029, 0.25, 0.01, 0.4197, 0.08029, 0.49, 0.25, 0.25, 0.5, 0.25, 1.0, 0.125, 1.0, 0.125, 0.5, 0.125, 0.5, 0.125, 1.0, 0.0, 1.0, 0.0, 0.5, 0.75, 0.49, 0.9197, 0.4197, 0.99, 0.25, 0.9197, 0.08029, 0.75, 0.01, 0.5803, 0.08029, 0.51, 0.25, 0.5803, 0.4197, 1.0, 0.5, 1.0, 1.0, 0.875, 1.0, 0.875, 0.5, 0.875, 0.5, 0.875, 1.0, 0.75, 1.0, 0.75, 0.5, 0.75, 0.5, 0.75, 1.0, 0.625, 1.0, 0.625, 0.5, 0.625, 0.5, 0.625, 1.0, 0.5, 1.0, 0.5, 0.5, 0.5, 0.5, 0.5, 1.0, 0.375, 1.0, 0.375, 0.5, 0.375, 0.5, 0.375, 1.0, 0.25, 1.0, 0.25, 0.5, 0.4197, 0.4197, 0.25, 0.49, 0.08029, 0.4197, 0.01, 0.25, 0.08029, 0.08029, 0.25, 0.01, 0.4197, 0.08029, 0.49, 0.25, 0.25, 0.5, 0.25, 1.0, 0.125, 1.0, 0.125, 0.5, 0.125, 0.5, 0.125, 1.0, 0.0, 1.0, 0.0, 0.5, 0.75, 0.49, 0.9197, 0.4197, 0.99, 0.25, 0.9197, 0.08029, 0.75, 0.01, 0.5803, 0.08029, 0.51, 0.25, 0.5803, 0.4197, 0.0, 0.0, 0.0, 0.0, 0.0, 0.0, 0.0, 0.0, 0.0, 0.0, 0.0, 0.0, 0.0, 0.0, 0.0, 0.0, 0.0, 0.0, 0.0, 0.0, 0.0, 0.0, 0.0, 0.0, 0.0, 0.0, 0.0, 0.0, 0.0, 0.0, 0.0, 0.0, 0.0, 0.0, 0.0, 0.0, 0.0, 0.0, 0.0, 0.0, 0.0, 0.0, 0.0, 0.0, 0.0, 0.0, 0.0, 0.0])
me_airplane.materials.append(mat_plane)
me_airplane.materials.append(mat_glass)
me_airplane.materials.append(mat_plane_wing)
me_airplane.materials.append(mat_plane_engine)
me_airplane.materials.append(mat_loco)
me_airplane.materials.append(mat_tire)
me_airplane.materials.append(mat_metal)
me_airplane.update()
me_prop_0 = bpy.data.meshes.new('Prop_0')
me_prop_0.from_pydata([(0.0, -0.08, -0.08), (0.06928, -0.08, -0.04), (0.06928, -0.08, 0.04), (0.0, -0.08, 0.08), (-0.06928, -0.08, 0.04), (-0.06928, -0.08, -0.04), (0.0, 0.08, 0.0), (-1.25, -0.03, -0.06), (1.25, -0.03, -0.06), (1.25, 0.03, -0.06), (-1.25, 0.03, -0.06), (-1.25, -0.03, 0.06), (1.25, -0.03, 0.06), (1.25, 0.03, 0.06), (-1.25, 0.03, 0.06)], [], [(0, 6, 1), (1, 6, 2), (2, 6, 3), (3, 6, 4), (0, 1, 2, 3, 4, 5), (4, 6, 5), (5, 6, 0), (7, 10, 9, 8), (11, 12, 13, 14), (7, 8, 12, 11), (8, 9, 13, 12), (9, 10, 14, 13), (10, 7, 11, 14)])
me_prop_0.polygons.foreach_set('material_index', [0, 0, 0, 0, 0, 0, 0, 1, 1, 1, 1, 1, 1])
_uv = me_prop_0.uv_layers.new(name='UVMap')
_uv.uv.foreach_set('vector', [0.25, 0.49, 0.25, 0.25, 0.4578, 0.37, 0.4578, 0.37, 0.25, 0.25, 0.4578, 0.13, 0.4578, 0.13, 0.25, 0.25, 0.25, 0.01, 0.25, 0.01, 0.25, 0.25, 0.04215, 0.13, 0.75, 0.49, 0.9578, 0.37, 0.9578, 0.13, 0.75, 0.01, 0.5422, 0.13, 0.5422, 0.37, 0.04215, 0.13, 0.25, 0.25, 0.04215, 0.37, 0.04215, 0.37, 0.25, 0.25, 0.25, 0.49, 0.0, 0.0, 0.0, 0.0, 0.0, 0.0, 0.0, 0.0, 0.0, 0.0, 0.0, 0.0, 0.0, 0.0, 0.0, 0.0, 0.0, 0.0, 0.0, 0.0, 0.0, 0.0, 0.0, 0.0, 0.0, 0.0, 0.0, 0.0, 0.0, 0.0, 0.0, 0.0, 0.0, 0.0, 0.0, 0.0, 0.0, 0.0, 0.0, 0.0, 0.0, 0.0, 0.0, 0.0, 0.0, 0.0, 0.0, 0.0])
me_prop_0.materials.append(mat_metal)
me_prop_0.materials.append(mat_trim)
me_prop_0.update()
me_prop_1 = bpy.data.meshes.new('Prop_1')
me_prop_1.from_pydata([(0.0, -0.08, -0.08), (0.06928, -0.08, -0.04), (0.06928, -0.08, 0.04), (0.0, -0.08, 0.08), (-0.06928, -0.08, 0.04), (-0.06928, -0.08, -0.04), (0.0, 0.08, 0.0), (-1.25, -0.03, -0.06), (1.25, -0.03, -0.06), (1.25, 0.03, -0.06), (-1.25, 0.03, -0.06), (-1.25, -0.03, 0.06), (1.25, -0.03, 0.06), (1.25, 0.03, 0.06), (-1.25, 0.03, 0.06)], [], [(0, 6, 1), (1, 6, 2), (2, 6, 3), (3, 6, 4), (0, 1, 2, 3, 4, 5), (4, 6, 5), (5, 6, 0), (7, 10, 9, 8), (11, 12, 13, 14), (7, 8, 12, 11), (8, 9, 13, 12), (9, 10, 14, 13), (10, 7, 11, 14)])
me_prop_1.polygons.foreach_set('material_index', [0, 0, 0, 0, 0, 0, 0, 1, 1, 1, 1, 1, 1])
_uv = me_prop_1.uv_layers.new(name='UVMap')
_uv.uv.foreach_set('vector', [0.25, 0.49, 0.25, 0.25, 0.4578, 0.37, 0.4578, 0.37, 0.25, 0.25, 0.4578, 0.13, 0.4578, 0.13, 0.25, 0.25, 0.25, 0.01, 0.25, 0.01, 0.25, 0.25, 0.04215, 0.13, 0.75, 0.49, 0.9578, 0.37, 0.9578, 0.13, 0.75, 0.01, 0.5422, 0.13, 0.5422, 0.37, 0.04215, 0.13, 0.25, 0.25, 0.04215, 0.37, 0.04215, 0.37, 0.25, 0.25, 0.25, 0.49, 0.0, 0.0, 0.0, 0.0, 0.0, 0.0, 0.0, 0.0, 0.0, 0.0, 0.0, 0.0, 0.0, 0.0, 0.0, 0.0, 0.0, 0.0, 0.0, 0.0, 0.0, 0.0, 0.0, 0.0, 0.0, 0.0, 0.0, 0.0, 0.0, 0.0, 0.0, 0.0, 0.0, 0.0, 0.0, 0.0, 0.0, 0.0, 0.0, 0.0, 0.0, 0.0, 0.0, 0.0, 0.0, 0.0, 0.0, 0.0])
me_prop_1.materials.append(mat_metal)
me_prop_1.materials.append(mat_trim)
me_prop_1.update()
me_prop_2 = bpy.data.meshes.new('Prop_2')
me_prop_2.from_pydata([(0.0, -0.08, -0.08), (0.06928, -0.08, -0.04), (0.06928, -0.08, 0.04), (0.0, -0.08, 0.08), (-0.06928, -0.08, 0.04), (-0.06928, -0.08, -0.04), (0.0, 0.08, 0.0), (-1.05, -0.03, -0.06), (1.05, -0.03, -0.06), (1.05, 0.03, -0.06), (-1.05, 0.03, -0.06), (-1.05, -0.03, 0.06), (1.05, -0.03, 0.06), (1.05, 0.03, 0.06), (-1.05, 0.03, 0.06)], [], [(0, 6, 1), (1, 6, 2), (2, 6, 3), (3, 6, 4), (0, 1, 2, 3, 4, 5), (4, 6, 5), (5, 6, 0), (7, 10, 9, 8), (11, 12, 13, 14), (7, 8, 12, 11), (8, 9, 13, 12), (9, 10, 14, 13), (10, 7, 11, 14)])
me_prop_2.polygons.foreach_set('material_index', [0, 0, 0, 0, 0, 0, 0, 1, 1, 1, 1, 1, 1])
_uv = me_prop_2.uv_layers.new(name='UVMap')
_uv.uv.foreach_set('vector', [0.25, 0.49, 0.25, 0.25, 0.4578, 0.37, 0.4578, 0.37, 0.25, 0.25, 0.4578, 0.13, 0.4578, 0.13, 0.25, 0.25, 0.25, 0.01, 0.25, 0.01, 0.25, 0.25, 0.04215, 0.13, 0.75, 0.49, 0.9578, 0.37, 0.9578, 0.13, 0.75, 0.01, 0.5422, 0.13, 0.5422, 0.37, 0.04215, 0.13, 0.25, 0.25, 0.04215, 0.37, 0.04215, 0.37, 0.25, 0.25, 0.25, 0.49, 0.0, 0.0, 0.0, 0.0, 0.0, 0.0, 0.0, 0.0, 0.0, 0.0, 0.0, 0.0, 0.0, 0.0, 0.0, 0.0, 0.0, 0.0, 0.0, 0.0, 0.0, 0.0, 0.0, 0.0, 0.0, 0.0, 0.0, 0.0, 0.0, 0.0, 0.0, 0.0, 0.0, 0.0, 0.0, 0.0, 0.0, 0.0, 0.0, 0.0, 0.0, 0.0, 0.0, 0.0, 0.0, 0.0, 0.0, 0.0])
me_prop_2.materials.append(mat_metal)
me_prop_2.materials.append(mat_trim)
me_prop_2.update()
me_prop_3 = bpy.data.meshes.new('Prop_3')
me_prop_3.from_pydata([(0.0, -0.08, -0.08), (0.06928, -0.08, -0.04), (0.06928, -0.08, 0.04), (0.0, -0.08, 0.08), (-0.06928, -0.08, 0.04), (-0.06928, -0.08, -0.04), (0.0, 0.08, 0.0), (-1.05, -0.03, -0.06), (1.05, -0.03, -0.06), (1.05, 0.03, -0.06), (-1.05, 0.03, -0.06), (-1.05, -0.03, 0.06), (1.05, -0.03, 0.06), (1.05, 0.03, 0.06), (-1.05, 0.03, 0.06)], [], [(0, 6, 1), (1, 6, 2), (2, 6, 3), (3, 6, 4), (0, 1, 2, 3, 4, 5), (4, 6, 5), (5, 6, 0), (7, 10, 9, 8), (11, 12, 13, 14), (7, 8, 12, 11), (8, 9, 13, 12), (9, 10, 14, 13), (10, 7, 11, 14)])
me_prop_3.polygons.foreach_set('material_index', [0, 0, 0, 0, 0, 0, 0, 1, 1, 1, 1, 1, 1])
_uv = me_prop_3.uv_layers.new(name='UVMap')
_uv.uv.foreach_set('vector', [0.25, 0.49, 0.25, 0.25, 0.4578, 0.37, 0.4578, 0.37, 0.25, 0.25, 0.4578, 0.13, 0.4578, 0.13, 0.25, 0.25, 0.25, 0.01, 0.25, 0.01, 0.25, 0.25, 0.04215, 0.13, 0.75, 0.49, 0.9578, 0.37, 0.9578, 0.13, 0.75, 0.01, 0.5422, 0.13, 0.5422, 0.37, 0.04215, 0.13, 0.25, 0.25, 0.04215, 0.37, 0.04215, 0.37, 0.25, 0.25, 0.25, 0.49, 0.0, 0.0, 0.0, 0.0, 0.0, 0.0, 0.0, 0.0, 0.0, 0.0, 0.0, 0.0, 0.0, 0.0, 0.0, 0.0, 0.0, 0.0, 0.0, 0.0, 0.0, 0.0, 0.0, 0.0, 0.0, 0.0, 0.0, 0.0, 0.0, 0.0, 0.0, 0.0, 0.0, 0.0, 0.0, 0.0, 0.0, 0.0, 0.0, 0.0, 0.0, 0.0, 0.0, 0.0, 0.0, 0.0, 0.0, 0.0])
me_prop_3.materials.append(mat_metal)
me_prop_3.materials.append(mat_trim)
me_prop_3.update()

# ---- objects
ob_airplane = bpy.data.objects.new('Airplane', me_airplane)
ob_prop_0 = bpy.data.objects.new('Prop_0', me_prop_0)
ob_prop_1 = bpy.data.objects.new('Prop_1', me_prop_1)
ob_prop_2 = bpy.data.objects.new('Prop_2', me_prop_2)
ob_prop_3 = bpy.data.objects.new('Prop_3', me_prop_3)

# ---- transforms, parenting, visibility, modifiers, constraints
ob_airplane.location = (0.0, 0.0, 0.0)
ob_prop_0.location = (6.0, 3.0, 1.75)
ob_prop_1.location = (-6.0, 3.0, 1.75)
ob_prop_2.location = (10.0, 1.45, 2.0)
ob_prop_3.location = (-10.0, 1.45, 2.0)

# ---- collection membership
scene.collection.objects.link(ob_airplane)
scene.collection.objects.link(ob_prop_0)
scene.collection.objects.link(ob_prop_1)
scene.collection.objects.link(ob_prop_2)
scene.collection.objects.link(ob_prop_3)

# ---- scene / render settings (as saved in the file)
scene.frame_start = 1; scene.frame_end = 250; scene.frame_set(1)
scene.render.engine = 'BLENDER_EEVEE_NEXT'
scene.render.bake_bias = 0.0
scene.render.bake_samples = 0
scene.render.compositor_device = 'GPU'
scene.eevee.use_volume_custom_range = False
scene.eevee.fast_gi_thickness_near = 0.1
scene.eevee.fast_gi_thickness_far = 0.0
scene.eevee.ray_tracing_options.screen_trace_thickness = 0.1
bpy.context.view_layer.update()

# ---- added for rendering (the .blend has no active camera and no usable light): camera, sun + grey world if the file has none
cam_auto = bpy.data.cameras.new('AutoCamera')
cam_auto.lens = 50.0
cam_auto.sensor_width = 36.0
cam_auto.clip_end = 1000.0
ob_auto_camera = bpy.data.objects.new('AutoCamera', cam_auto)
scene.collection.objects.link(ob_auto_camera)
ob_auto_camera.location = (34.2634, -41.4161, 32.1607)
ob_auto_camera.rotation_euler = (1.09748, -7.21219e-08, 0.694738)
scene.camera = ob_auto_camera
light_auto_sun = bpy.data.lights.new('AutoSun', 'SUN')
light_auto_sun.energy = 3.0
light_auto_sun.angle = 0.0523599
ob_auto_sun = bpy.data.objects.new('AutoSun', light_auto_sun)
scene.collection.objects.link(ob_auto_sun)
ob_auto_sun.rotation_euler = (0.872665, 0.174533, 0.523599)
if scene.world is None:
    world_auto = bpy.data.worlds.new('AutoWorld')
    world_auto.color = (0.3, 0.3, 0.3)
    scene.world = world_auto
bpy.context.view_layer.update()
